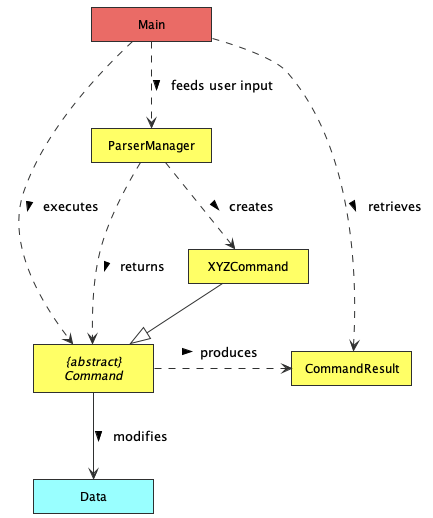

The diagram above was rendered by PlantUML. Its source (embedded in the PNG):
@startuml
'https://plantuml.com/class-diagram
!include Style.puml
hide circle
hide empty members
skinparam minclassWidth 120
skinparam Padding 5

class ParserManager LOGIC_COLOUR
class CommandResult LOGIC_COLOUR
class XYZCommand LOGIC_COLOUR
abstract class "{abstract}\nCommand" AS Command LOGIC_COLOUR

ParserManager ..> XYZCommand : > creates
XYZCommand --|> Command
Command .right.> CommandResult : > produces

class Data DATA_COLOUR
class Main MAIN_COLOUR

Main ..> ParserManager : > feeds user input
ParserManager ..> Command : > returns
Command --> Data : > modifies
Main ..> Command : > executes
Main ..> CommandResult : > retrieves


@enduml